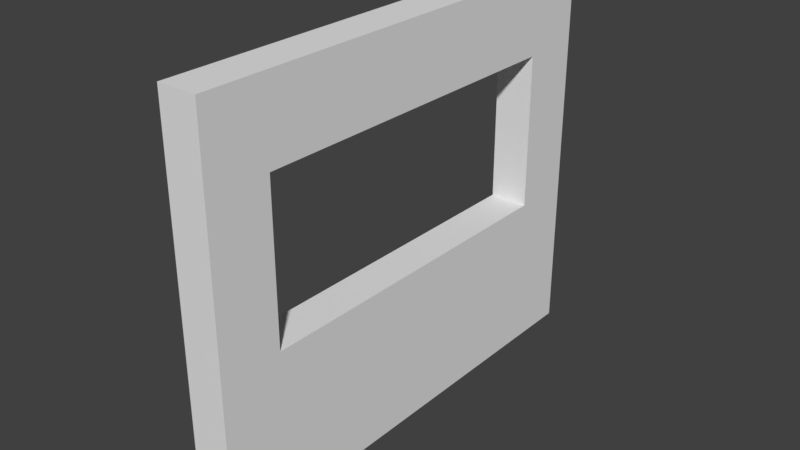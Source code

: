 # Source: SM_Wall_Window_Large_3x2.5x0.25.blend  (saved by Blender 2.78.0; exported with 4.5.12 LTS)
import bpy
from mathutils import Matrix  # noqa: F401  (used for matrix-valued properties, if any)

bpy.ops.wm.read_factory_settings(use_empty=True)
scene = bpy.context.scene
scene.name = 'Scene'

# ---- collections
col_collection_1 = bpy.data.collections.new('Collection 1'); scene.collection.children.link(col_collection_1)

# ---- world
world_world = bpy.data.worlds.new('World'); scene.world = world_world
world_world.color = (0.05088, 0.05088, 0.05088)
world_world.use_sun_shadow = False
world_world.sun_shadow_jitter_overblur = 0.0
world_world.cycles.sampling_method = 'MANUAL'

# ---- meshes
me_wall_windowl3x2_5x_25 = bpy.data.meshes.new('Wall WindowL3x2.5x.25')
me_wall_windowl3x2_5x_25.from_pydata([(0.0, 0.0, 0.0), (0.0, 0.0, 2.5), (0.0, 3.0, 2.5), (0.0, 3.0, 0.0), (0.25, 3.0, 2.5), (0.25, 0.0, 2.5), (0.25, 3.0, 0.0), (0.25, 0.0, 0.0), (0.0, 2.6, 2.5), (0.0, 0.4, 2.5), (0.25, 2.6, 2.5), (0.25, 0.4, 2.5), (0.0, 0.4, 0.0), (0.0, 2.6, 0.0), (0.25, 0.4, 0.0), (0.25, 2.6, 0.0), (0.0, 0.0, 2.0), (0.0, 0.0, 1.0), (0.0, 3.0, 1.0), (0.0, 3.0, 2.0), (0.25, 3.0, 1.0), (0.25, 3.0, 2.0), (0.25, 0.0, 2.0), (0.25, 0.0, 1.0), (0.0, 2.6, 1.0), (0.0, 2.6, 2.0), (0.0, 0.4, 1.0), (0.0, 0.4, 2.0), (0.25, 2.6, 2.0), (0.25, 2.6, 1.0), (0.25, 0.4, 2.0), (0.25, 0.4, 1.0)], [], [(18, 20, 6, 3), (24, 26, 31, 29), (22, 5, 1, 16), (31, 23, 7, 14), (31, 26, 27, 30), (13, 3, 6, 15), (9, 1, 5, 11), (24, 29, 28, 25), (26, 12, 0, 17), (18, 3, 13, 24), (24, 13, 12, 26), (2, 8, 10, 4), (8, 9, 11, 10), (0, 12, 14, 7), (12, 13, 15, 14), (20, 29, 15, 6), (29, 31, 14, 15), (10, 11, 30, 28), (22, 16, 17, 23), (4, 10, 28, 21), (21, 28, 29, 20), (8, 25, 27, 9), (0, 7, 23, 17), (2, 19, 25, 8), (19, 18, 24, 25), (9, 27, 16, 1), (27, 26, 17, 16), (11, 5, 22, 30), (30, 22, 23, 31), (2, 4, 21, 19), (19, 21, 20, 18), (28, 30, 27, 25)])
me_wall_windowl3x2_5x_25.use_remesh_preserve_volume = False
me_wall_windowl3x2_5x_25.use_remesh_preserve_attributes = False
me_wall_windowl3x2_5x_25.use_mirror_vertex_groups = False
me_wall_windowl3x2_5x_25.update()

# ---- objects
ob_sm_wall_window_large_3x2_5x0_25 = bpy.data.objects.new('SM_Wall_Window_Large_3x2.5x0.25', me_wall_windowl3x2_5x_25)

# ---- transforms, parenting, visibility, modifiers, constraints
ob_sm_wall_window_large_3x2_5x0_25.location = (0.004772, 0.002612, -0.006643)
ob_sm_wall_window_large_3x2_5x0_25.lineart.crease_threshold = 0.0

# ---- collection membership
col_collection_1.objects.link(ob_sm_wall_window_large_3x2_5x0_25)

# ---- scene / render settings (as saved in the file)
scene.frame_start = 1; scene.frame_end = 250; scene.frame_set(1)
scene.render.engine = 'BLENDER_EEVEE_NEXT'
scene.render.resolution_percentage = 50
scene.render.dither_intensity = 0.0
scene.cycles.use_denoising = False
scene.cycles.samples = 128
scene.cycles.sampling_pattern = 'TABULATED_SOBOL'
scene.cycles.light_sampling_threshold = 0.0
scene.cycles.use_adaptive_sampling = False
scene.cycles.use_light_tree = False
scene.cycles.blur_glossy = 0.0
scene.cycles.sample_clamp_indirect = 0.0
scene.view_settings.view_transform = 'Standard'
bpy.context.view_layer.update()

# ---- added for rendering (the .blend has no active camera and no usable light): camera, sun
cam_auto = bpy.data.cameras.new('AutoCamera')
cam_auto.lens = 50.0
cam_auto.sensor_width = 36.0
cam_auto.clip_end = 1000.0
ob_auto_camera = bpy.data.objects.new('AutoCamera', cam_auto)
scene.collection.objects.link(ob_auto_camera)
ob_auto_camera.location = (3.75029, -2.842, 4.13977)
ob_auto_camera.rotation_euler = (1.09748, -7.21219e-08, 0.694738)
scene.camera = ob_auto_camera
light_auto_sun = bpy.data.lights.new('AutoSun', 'SUN')
light_auto_sun.energy = 3.0
light_auto_sun.angle = 0.0523599
ob_auto_sun = bpy.data.objects.new('AutoSun', light_auto_sun)
scene.collection.objects.link(ob_auto_sun)
ob_auto_sun.rotation_euler = (0.872665, 0.174533, 0.523599)
bpy.context.view_layer.update()
